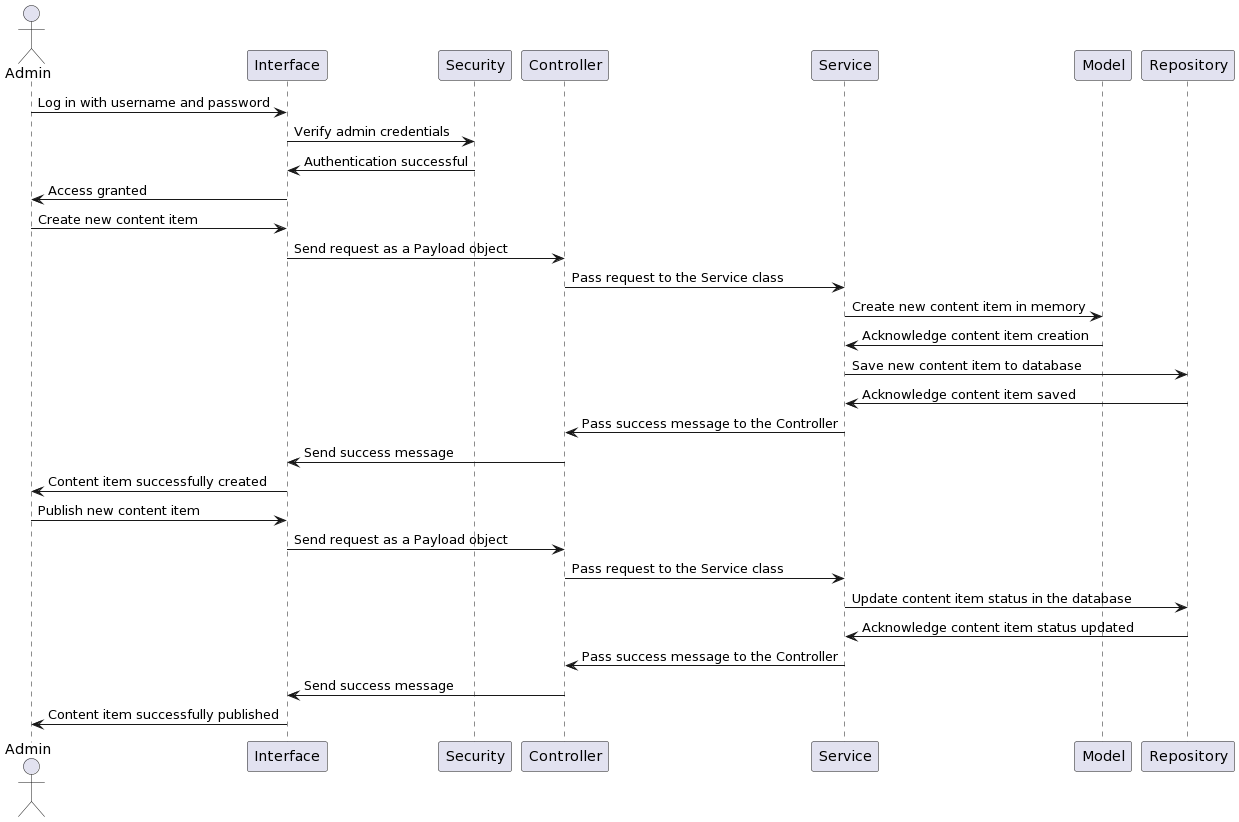

The diagram above was rendered by PlantUML. Its source (embedded in the PNG):
@startuml
actor Admin

Admin -> Interface: Log in with username and password
Interface -> Security: Verify admin credentials
Security -> Interface: Authentication successful
Interface -> Admin: Access granted

Admin -> Interface: Create new content item
Interface -> Controller: Send request as a Payload object
Controller -> Service: Pass request to the Service class
Service -> Model: Create new content item in memory
Model -> Service: Acknowledge content item creation
Service -> Repository: Save new content item to database
Repository -> Service: Acknowledge content item saved
Service -> Controller: Pass success message to the Controller
Controller -> Interface: Send success message
Interface -> Admin: Content item successfully created

Admin -> Interface: Publish new content item
Interface -> Controller: Send request as a Payload object
Controller -> Service: Pass request to the Service class
Service -> Repository: Update content item status in the database
Repository -> Service: Acknowledge content item status updated
Service -> Controller: Pass success message to the Controller
Controller -> Interface: Send success message
Interface -> Admin: Content item successfully published
@enduml